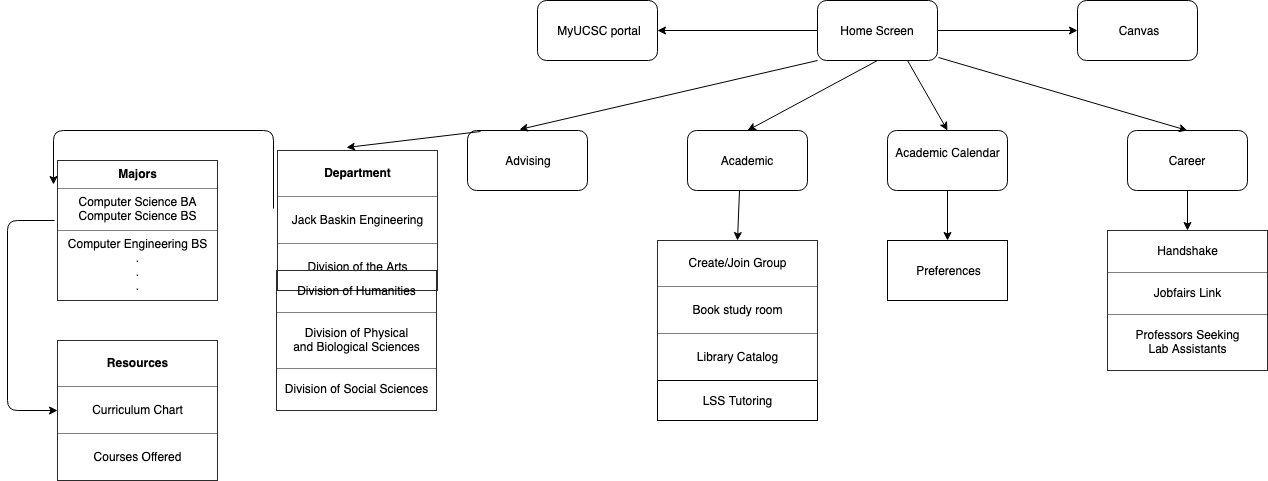

The diagram above was exported from draw.io. Its source (the exported page's mxGraphModel, read from the mxfile embedded in the PNG):
<mxGraphModel dx="2489" dy="1010" grid="1" gridSize="10" guides="1" tooltips="1" connect="1" arrows="1" fold="1" page="1" pageScale="1" pageWidth="850" pageHeight="1100" math="0" shadow="0">
  <root>
    <mxCell id="POqUbc0NIpfDb_edX_gM-0" />
    <mxCell id="POqUbc0NIpfDb_edX_gM-1" parent="POqUbc0NIpfDb_edX_gM-0" />
    <mxCell id="POqUbc0NIpfDb_edX_gM-2" value="Home Screen" style="rounded=1;whiteSpace=wrap;html=1;" parent="POqUbc0NIpfDb_edX_gM-1" vertex="1">
      <mxGeometry x="380" y="40" width="120" height="60" as="geometry" />
    </mxCell>
    <mxCell id="POqUbc0NIpfDb_edX_gM-3" value="Advising" style="rounded=1;whiteSpace=wrap;html=1;" parent="POqUbc0NIpfDb_edX_gM-1" vertex="1">
      <mxGeometry x="30" y="170" width="120" height="60" as="geometry" />
    </mxCell>
    <mxCell id="POqUbc0NIpfDb_edX_gM-4" value="Academic" style="rounded=1;whiteSpace=wrap;html=1;" parent="POqUbc0NIpfDb_edX_gM-1" vertex="1">
      <mxGeometry x="250" y="170" width="120" height="60" as="geometry" />
    </mxCell>
    <mxCell id="POqUbc0NIpfDb_edX_gM-5" value="Career" style="rounded=1;whiteSpace=wrap;html=1;" parent="POqUbc0NIpfDb_edX_gM-1" vertex="1">
      <mxGeometry x="690" y="170" width="120" height="60" as="geometry" />
    </mxCell>
    <mxCell id="POqUbc0NIpfDb_edX_gM-6" value="" style="endArrow=classic;html=1;exitX=0;exitY=1;exitDx=0;exitDy=0;exitPerimeter=0;entryX=0.433;entryY=-0.017;entryDx=0;entryDy=0;entryPerimeter=0;" parent="POqUbc0NIpfDb_edX_gM-1" source="POqUbc0NIpfDb_edX_gM-2" target="POqUbc0NIpfDb_edX_gM-3" edge="1">
      <mxGeometry width="50" height="50" relative="1" as="geometry">
        <mxPoint x="100" y="300" as="sourcePoint" />
        <mxPoint x="150" y="250" as="targetPoint" />
      </mxGeometry>
    </mxCell>
    <mxCell id="POqUbc0NIpfDb_edX_gM-7" value="" style="endArrow=classic;html=1;exitX=0.5;exitY=1;exitDx=0;exitDy=0;entryX=0.5;entryY=0;entryDx=0;entryDy=0;" parent="POqUbc0NIpfDb_edX_gM-1" source="POqUbc0NIpfDb_edX_gM-2" target="POqUbc0NIpfDb_edX_gM-4" edge="1">
      <mxGeometry width="50" height="50" relative="1" as="geometry">
        <mxPoint x="100" y="300" as="sourcePoint" />
        <mxPoint x="150" y="250" as="targetPoint" />
      </mxGeometry>
    </mxCell>
    <mxCell id="POqUbc0NIpfDb_edX_gM-8" value="" style="endArrow=classic;html=1;exitX=1.008;exitY=0.95;exitDx=0;exitDy=0;exitPerimeter=0;entryX=0.5;entryY=0;entryDx=0;entryDy=0;" parent="POqUbc0NIpfDb_edX_gM-1" source="POqUbc0NIpfDb_edX_gM-2" target="POqUbc0NIpfDb_edX_gM-5" edge="1">
      <mxGeometry width="50" height="50" relative="1" as="geometry">
        <mxPoint x="100" y="300" as="sourcePoint" />
        <mxPoint x="150" y="250" as="targetPoint" />
      </mxGeometry>
    </mxCell>
    <mxCell id="POqUbc0NIpfDb_edX_gM-9" value="&lt;table border=&quot;1&quot; width=&quot;100%&quot; cellpadding=&quot;4&quot; style=&quot;width: 100% ; height: 100% ; border-collapse: collapse&quot;&gt;&lt;tbody&gt;&lt;tr&gt;&lt;th align=&quot;center&quot;&gt;&lt;b&gt;Department&lt;/b&gt;&lt;/th&gt;&lt;/tr&gt;&lt;tr&gt;&lt;td align=&quot;center&quot;&gt;Jack Baskin Engineering&lt;/td&gt;&lt;/tr&gt;&lt;tr&gt;&lt;td align=&quot;center&quot;&gt;Division of the Arts&lt;/td&gt;&lt;/tr&gt;&lt;/tbody&gt;&lt;/table&gt;" style="text;html=1;strokeColor=none;fillColor=none;overflow=fill;" parent="POqUbc0NIpfDb_edX_gM-1" vertex="1">
      <mxGeometry x="-160.5" y="190" width="160" height="140" as="geometry" />
    </mxCell>
    <mxCell id="POqUbc0NIpfDb_edX_gM-10" value="&lt;table border=&quot;1&quot; width=&quot;100%&quot; cellpadding=&quot;4&quot; style=&quot;width: 100% ; height: 100% ; border-collapse: collapse&quot;&gt;&lt;tbody&gt;&lt;tr&gt;&lt;th align=&quot;center&quot;&gt;&lt;span style=&quot;font-weight: normal&quot;&gt;Division of Humanities&lt;/span&gt;&lt;/th&gt;&lt;/tr&gt;&lt;tr&gt;&lt;td align=&quot;center&quot;&gt;Division of Physical&lt;br&gt;and Biological Sciences&lt;/td&gt;&lt;/tr&gt;&lt;tr&gt;&lt;td align=&quot;center&quot;&gt;Division of Social Sciences&lt;/td&gt;&lt;/tr&gt;&lt;/tbody&gt;&lt;/table&gt;" style="text;html=1;strokeColor=none;fillColor=none;overflow=fill;" parent="POqUbc0NIpfDb_edX_gM-1" vertex="1">
      <mxGeometry x="-161" y="310" width="160" height="140" as="geometry" />
    </mxCell>
    <mxCell id="POqUbc0NIpfDb_edX_gM-11" value="" style="endArrow=classic;html=1;exitX=0.112;exitY=0.024;exitDx=0;exitDy=0;entryX=0.434;entryY=-0.021;entryDx=0;entryDy=0;entryPerimeter=0;exitPerimeter=0;" parent="POqUbc0NIpfDb_edX_gM-1" source="POqUbc0NIpfDb_edX_gM-3" target="POqUbc0NIpfDb_edX_gM-9" edge="1">
      <mxGeometry width="50" height="50" relative="1" as="geometry">
        <mxPoint x="80" y="640" as="sourcePoint" />
        <mxPoint x="160" y="280" as="targetPoint" />
      </mxGeometry>
    </mxCell>
    <mxCell id="POqUbc0NIpfDb_edX_gM-12" value="&lt;table border=&quot;1&quot; width=&quot;100%&quot; cellpadding=&quot;4&quot; style=&quot;width: 100% ; height: 100% ; border-collapse: collapse&quot;&gt;&lt;tbody&gt;&lt;tr&gt;&lt;th align=&quot;center&quot;&gt;Majors&lt;/th&gt;&lt;/tr&gt;&lt;tr&gt;&lt;td align=&quot;center&quot;&gt;Computer Science BA&lt;br&gt;Computer Science BS&lt;/td&gt;&lt;/tr&gt;&lt;tr&gt;&lt;td align=&quot;center&quot;&gt;Computer Engineering BS&lt;br&gt;.&lt;br&gt;.&lt;br&gt;.&lt;/td&gt;&lt;/tr&gt;&lt;/tbody&gt;&lt;/table&gt;" style="text;html=1;strokeColor=none;fillColor=none;overflow=fill;" parent="POqUbc0NIpfDb_edX_gM-1" vertex="1">
      <mxGeometry x="-380" y="200" width="160" height="140" as="geometry" />
    </mxCell>
    <mxCell id="POqUbc0NIpfDb_edX_gM-13" value="" style="edgeStyle=elbowEdgeStyle;elbow=vertical;endArrow=classic;html=1;exitX=-0.019;exitY=0.414;exitDx=0;exitDy=0;exitPerimeter=0;entryX=-0.022;entryY=0.171;entryDx=0;entryDy=0;entryPerimeter=0;" parent="POqUbc0NIpfDb_edX_gM-1" source="POqUbc0NIpfDb_edX_gM-9" target="POqUbc0NIpfDb_edX_gM-12" edge="1">
      <mxGeometry width="50" height="50" relative="1" as="geometry">
        <mxPoint x="40" y="840" as="sourcePoint" />
        <mxPoint x="90" y="790" as="targetPoint" />
        <Array as="points">
          <mxPoint x="-220" y="170" />
        </Array>
      </mxGeometry>
    </mxCell>
    <mxCell id="POqUbc0NIpfDb_edX_gM-14" value="&lt;table border=&quot;1&quot; width=&quot;100%&quot; cellpadding=&quot;4&quot; style=&quot;width: 100% ; height: 100% ; border-collapse: collapse&quot;&gt;&lt;tbody&gt;&lt;tr&gt;&lt;th align=&quot;center&quot;&gt;Resources&lt;/th&gt;&lt;/tr&gt;&lt;tr&gt;&lt;td align=&quot;center&quot;&gt;Curriculum Chart&lt;/td&gt;&lt;/tr&gt;&lt;tr&gt;&lt;td align=&quot;center&quot;&gt;Courses Offered&lt;/td&gt;&lt;/tr&gt;&lt;/tbody&gt;&lt;/table&gt;" style="text;html=1;strokeColor=none;fillColor=none;overflow=fill;" parent="POqUbc0NIpfDb_edX_gM-1" vertex="1">
      <mxGeometry x="-380" y="380" width="160" height="140" as="geometry" />
    </mxCell>
    <mxCell id="POqUbc0NIpfDb_edX_gM-15" value="" style="edgeStyle=elbowEdgeStyle;elbow=vertical;endArrow=classic;html=1;exitX=-0.016;exitY=0.425;exitDx=0;exitDy=0;exitPerimeter=0;entryX=0;entryY=0.5;entryDx=0;entryDy=0;" parent="POqUbc0NIpfDb_edX_gM-1" source="POqUbc0NIpfDb_edX_gM-12" target="POqUbc0NIpfDb_edX_gM-14" edge="1">
      <mxGeometry width="50" height="50" relative="1" as="geometry">
        <mxPoint x="50" y="1030" as="sourcePoint" />
        <mxPoint x="100" y="980" as="targetPoint" />
        <Array as="points">
          <mxPoint x="-430" y="360" />
        </Array>
      </mxGeometry>
    </mxCell>
    <mxCell id="POqUbc0NIpfDb_edX_gM-16" value="MyUCSC portal" style="rounded=1;whiteSpace=wrap;html=1;" parent="POqUbc0NIpfDb_edX_gM-1" vertex="1">
      <mxGeometry x="100" y="40" width="120" height="60" as="geometry" />
    </mxCell>
    <mxCell id="POqUbc0NIpfDb_edX_gM-17" value="Canvas" style="rounded=1;whiteSpace=wrap;html=1;" parent="POqUbc0NIpfDb_edX_gM-1" vertex="1">
      <mxGeometry x="640" y="40" width="120" height="60" as="geometry" />
    </mxCell>
    <mxCell id="POqUbc0NIpfDb_edX_gM-18" value="" style="endArrow=classic;html=1;exitX=0;exitY=0.5;exitDx=0;exitDy=0;entryX=1;entryY=0.5;entryDx=0;entryDy=0;" parent="POqUbc0NIpfDb_edX_gM-1" source="POqUbc0NIpfDb_edX_gM-2" target="POqUbc0NIpfDb_edX_gM-16" edge="1">
      <mxGeometry width="50" height="50" relative="1" as="geometry">
        <mxPoint x="20" y="1030" as="sourcePoint" />
        <mxPoint x="70" y="980" as="targetPoint" />
      </mxGeometry>
    </mxCell>
    <mxCell id="POqUbc0NIpfDb_edX_gM-19" value="" style="endArrow=classic;html=1;exitX=1;exitY=0.5;exitDx=0;exitDy=0;entryX=0;entryY=0.5;entryDx=0;entryDy=0;" parent="POqUbc0NIpfDb_edX_gM-1" source="POqUbc0NIpfDb_edX_gM-2" target="POqUbc0NIpfDb_edX_gM-17" edge="1">
      <mxGeometry width="50" height="50" relative="1" as="geometry">
        <mxPoint x="20" y="1030" as="sourcePoint" />
        <mxPoint x="70" y="980" as="targetPoint" />
      </mxGeometry>
    </mxCell>
    <mxCell id="POqUbc0NIpfDb_edX_gM-20" value="" style="edgeStyle=orthogonalEdgeStyle;rounded=0;orthogonalLoop=1;jettySize=auto;html=1;" parent="POqUbc0NIpfDb_edX_gM-1" source="POqUbc0NIpfDb_edX_gM-21" target="POqUbc0NIpfDb_edX_gM-26" edge="1">
      <mxGeometry relative="1" as="geometry" />
    </mxCell>
    <mxCell id="POqUbc0NIpfDb_edX_gM-21" value="Academic Calendar" style="rounded=1;whiteSpace=wrap;html=1;" parent="POqUbc0NIpfDb_edX_gM-1" vertex="1">
      <mxGeometry x="450" y="170" width="120" height="60" as="geometry" />
    </mxCell>
    <mxCell id="POqUbc0NIpfDb_edX_gM-22" value="" style="endArrow=classic;html=1;exitX=0.75;exitY=1;exitDx=0;exitDy=0;entryX=0.5;entryY=0;entryDx=0;entryDy=0;" parent="POqUbc0NIpfDb_edX_gM-1" source="POqUbc0NIpfDb_edX_gM-2" target="POqUbc0NIpfDb_edX_gM-21" edge="1">
      <mxGeometry width="50" height="50" relative="1" as="geometry">
        <mxPoint x="20" y="1030" as="sourcePoint" />
        <mxPoint x="70" y="980" as="targetPoint" />
      </mxGeometry>
    </mxCell>
    <mxCell id="POqUbc0NIpfDb_edX_gM-23" value="&lt;table border=&quot;1&quot; width=&quot;100%&quot; cellpadding=&quot;4&quot; style=&quot;width: 100% ; height: 100% ; border-collapse: collapse&quot;&gt;&lt;tbody&gt;&lt;tr&gt;&lt;th align=&quot;center&quot;&gt;&lt;span style=&quot;font-weight: normal&quot;&gt;Create/Join Group&lt;/span&gt;&lt;/th&gt;&lt;/tr&gt;&lt;tr&gt;&lt;td align=&quot;center&quot;&gt;Book study room&lt;/td&gt;&lt;/tr&gt;&lt;tr&gt;&lt;td align=&quot;center&quot;&gt;Library Catalog&lt;/td&gt;&lt;/tr&gt;&lt;/tbody&gt;&lt;/table&gt;" style="text;html=1;strokeColor=none;fillColor=none;overflow=fill;" parent="POqUbc0NIpfDb_edX_gM-1" vertex="1">
      <mxGeometry x="220" y="280" width="160" height="140" as="geometry" />
    </mxCell>
    <mxCell id="POqUbc0NIpfDb_edX_gM-24" value="" style="endArrow=classic;html=1;exitX=0.433;exitY=1.008;exitDx=0;exitDy=0;exitPerimeter=0;entryX=0.5;entryY=0;entryDx=0;entryDy=0;" parent="POqUbc0NIpfDb_edX_gM-1" source="POqUbc0NIpfDb_edX_gM-4" target="POqUbc0NIpfDb_edX_gM-23" edge="1">
      <mxGeometry width="50" height="50" relative="1" as="geometry">
        <mxPoint x="10" y="1030" as="sourcePoint" />
        <mxPoint x="60" y="980" as="targetPoint" />
      </mxGeometry>
    </mxCell>
    <mxCell id="POqUbc0NIpfDb_edX_gM-25" value="LSS Tutoring" style="rounded=0;whiteSpace=wrap;html=1;" parent="POqUbc0NIpfDb_edX_gM-1" vertex="1">
      <mxGeometry x="220" y="420" width="160" height="40" as="geometry" />
    </mxCell>
    <mxCell id="POqUbc0NIpfDb_edX_gM-26" value="Preferences" style="rounded=0;whiteSpace=wrap;html=1;" parent="POqUbc0NIpfDb_edX_gM-1" vertex="1">
      <mxGeometry x="450" y="280" width="120" height="60" as="geometry" />
    </mxCell>
    <mxCell id="POqUbc0NIpfDb_edX_gM-27" value="&lt;table border=&quot;1&quot; width=&quot;100%&quot; cellpadding=&quot;4&quot; style=&quot;width: 100% ; height: 100% ; border-collapse: collapse&quot;&gt;&lt;tbody&gt;&lt;tr&gt;&lt;th align=&quot;center&quot;&gt;&lt;span style=&quot;font-weight: normal&quot;&gt;Handshake&lt;/span&gt;&lt;/th&gt;&lt;/tr&gt;&lt;tr&gt;&lt;td align=&quot;center&quot;&gt;Jobfairs Link&lt;/td&gt;&lt;/tr&gt;&lt;tr&gt;&lt;td align=&quot;center&quot;&gt;Professors Seeking&lt;br&gt;Lab Assistants&lt;/td&gt;&lt;/tr&gt;&lt;/tbody&gt;&lt;/table&gt;" style="text;html=1;strokeColor=none;fillColor=none;overflow=fill;" parent="POqUbc0NIpfDb_edX_gM-1" vertex="1">
      <mxGeometry x="670" y="270" width="160" height="140" as="geometry" />
    </mxCell>
    <mxCell id="POqUbc0NIpfDb_edX_gM-28" value="" style="endArrow=classic;html=1;exitX=0.5;exitY=1;exitDx=0;exitDy=0;entryX=0.5;entryY=0;entryDx=0;entryDy=0;" parent="POqUbc0NIpfDb_edX_gM-1" source="POqUbc0NIpfDb_edX_gM-5" target="POqUbc0NIpfDb_edX_gM-27" edge="1">
      <mxGeometry width="50" height="50" relative="1" as="geometry">
        <mxPoint x="10" y="1030" as="sourcePoint" />
        <mxPoint x="60" y="980" as="targetPoint" />
      </mxGeometry>
    </mxCell>
  </root>
</mxGraphModel>